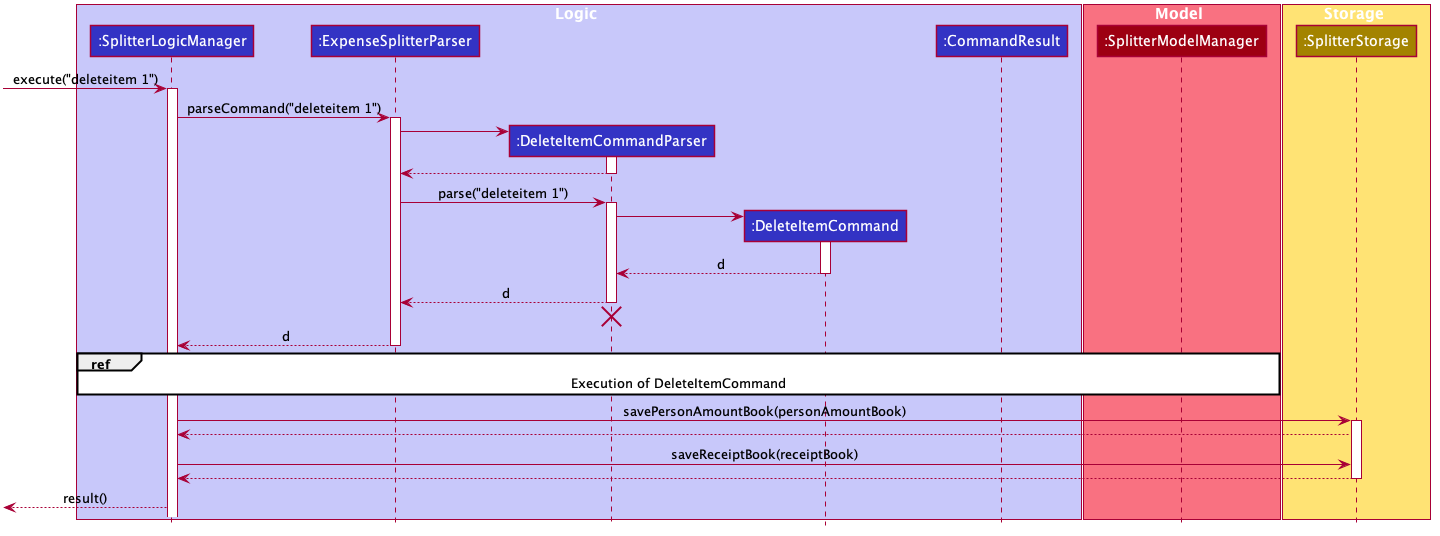

The diagram above was rendered by PlantUML. Its source (embedded in the PNG):
@startuml








skinparam BackgroundColor #FFFFFFF

skinparam Shadowing false

skinparam Class {
    FontColor #FFFFFF
    BorderThickness 1
    BorderColor #FFFFFF
    StereotypeFontColor #FFFFFF
    FontName Arial
}

skinparam Actor {
    BorderColor #000000
    Color #000000
    FontName Arial
}

skinparam Sequence {
    MessageAlign center
    BoxFontSize 15
    BoxPadding 0
    BoxFontColor #FFFFFF
    FontName Arial
}

skinparam Participant {
    FontColor #FFFFFFF
    Padding 20
}

skinparam MinClassWidth 50
skinparam ParticipantPadding 10
skinparam Shadowing false
skinparam DefaultTextAlignment center
skinparam packageStyle Rectangle

hide footbox
hide members
hide circle

box Logic #C8C8FA
participant ":SplitterLogicManager" as SplitterLogicManager #3333C4
participant ":ExpenseSplitterParser" as ExpenseSplitterParser #3333C4
participant ":DeleteItemCommandParser" as DeleteItemCommandParser #3333C4
participant ":DeleteItemCommand" as DeleteItemCommand #3333C4
participant ":CommandResult" as CommandResult #3333C4
end box

box Model #F97181
participant ":SplitterModelManager" as SplitterModelManager #9D0012
end box

box Storage #FFE374
participant ":SplitterStorage" as SplitterStorageManager #A38300
end box

[-> SplitterLogicManager : execute("deleteitem 1")
activate SplitterLogicManager

SplitterLogicManager -> ExpenseSplitterParser : parseCommand("deleteitem 1")
activate ExpenseSplitterParser

create DeleteItemCommandParser
ExpenseSplitterParser -> DeleteItemCommandParser
activate DeleteItemCommandParser

DeleteItemCommandParser --> ExpenseSplitterParser
deactivate DeleteItemCommandParser

ExpenseSplitterParser -> DeleteItemCommandParser : parse("deleteitem 1")
activate DeleteItemCommandParser

create DeleteItemCommand
DeleteItemCommandParser -> DeleteItemCommand
activate DeleteItemCommand

DeleteItemCommand --> DeleteItemCommandParser : d
deactivate DeleteItemCommand

DeleteItemCommandParser --> ExpenseSplitterParser : d
deactivate DeleteItemCommandParser
DeleteItemCommandParser -[hidden]-> ExpenseSplitterParser
destroy DeleteItemCommandParser

ExpenseSplitterParser --> SplitterLogicManager : d
deactivate ExpenseSplitterParser

ref over SplitterLogicManager, SplitterModelManager: Execution of DeleteItemCommand

SplitterLogicManager -> SplitterStorageManager : savePersonAmountBook(personAmountBook)
activate SplitterStorageManager

SplitterStorageManager --> SplitterLogicManager

SplitterLogicManager -> SplitterStorageManager : saveReceiptBook(receiptBook)
SplitterStorageManager --> SplitterLogicManager
deactivate SplitterStorageManager

[<--SplitterLogicManager : result()
deactivate SplitterStorageManager
@enduml